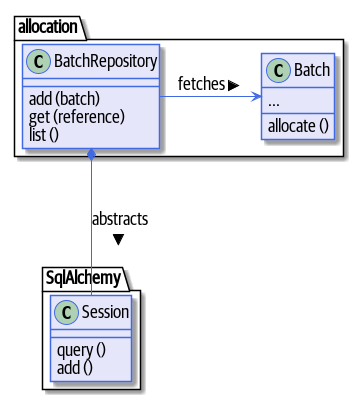

The diagram above was rendered by PlantUML. Its source (embedded in the PNG):
@startuml
skinparam default {
    FontName Guardian Sans Cond Regular
    FontSize 18
    FontColor Black
    Padding 100
}

skinparam class {
    BackgroundColor Lavender
    BorderColor RoyalBlue
}

skinparam sequencelifeline {
    BorderColor RoyalBlue
}
skinparam arrow {
    Color RoyalBlue
}
skinparam participant {
    BackgroundColor Lavender
    BorderColor RoyalBlue
}

package allocation {

  class BatchRepository {
    add (batch)
    get (reference)
    list ()
  }

  class Batch {
    allocate ()
    ...
  }


}

package SqlAlchemy {
  class Session {
    query ()
    add ()
  }

}

  BatchRepository *--- Session : abstracts >
  BatchRepository -> Batch : fetches >

@enduml